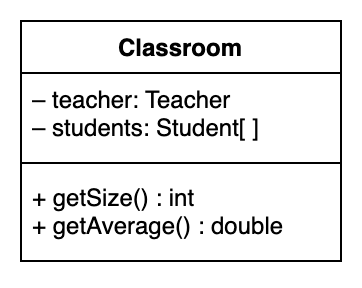

The diagram above was exported from draw.io. Its source (the exported page's mxGraphModel, read from the mxfile embedded in the PNG):
<mxGraphModel dx="377" dy="561" grid="1" gridSize="10" guides="1" tooltips="1" connect="1" arrows="1" fold="1" page="1" pageScale="1" pageWidth="827" pageHeight="1169" math="0" shadow="0">
  <root>
    <mxCell id="0" />
    <mxCell id="1" parent="0" />
    <mxCell id="Xbqg65YltIsundHKiRql-1" value="Classroom" style="swimlane;fontStyle=1;align=center;verticalAlign=top;childLayout=stackLayout;horizontal=1;startSize=26;horizontalStack=0;resizeParent=1;resizeParentMax=0;resizeLast=0;collapsible=1;marginBottom=0;whiteSpace=wrap;html=1;" vertex="1" parent="1">
      <mxGeometry x="80" y="370" width="160" height="120" as="geometry" />
    </mxCell>
    <mxCell id="Xbqg65YltIsundHKiRql-2" value="– teacher: Teacher&lt;div&gt;– students: Student[ ]&lt;/div&gt;" style="text;strokeColor=none;fillColor=none;align=left;verticalAlign=top;spacingLeft=4;spacingRight=4;overflow=hidden;rotatable=0;points=[[0,0.5],[1,0.5]];portConstraint=eastwest;whiteSpace=wrap;html=1;" vertex="1" parent="Xbqg65YltIsundHKiRql-1">
      <mxGeometry y="26" width="160" height="41" as="geometry" />
    </mxCell>
    <mxCell id="Xbqg65YltIsundHKiRql-3" value="" style="line;strokeWidth=1;fillColor=none;align=left;verticalAlign=middle;spacingTop=-1;spacingLeft=3;spacingRight=3;rotatable=0;labelPosition=right;points=[];portConstraint=eastwest;strokeColor=inherit;" vertex="1" parent="Xbqg65YltIsundHKiRql-1">
      <mxGeometry y="67" width="160" height="8" as="geometry" />
    </mxCell>
    <mxCell id="Xbqg65YltIsundHKiRql-4" value="+ getSize() : int&lt;div&gt;+ getAverage() : double&lt;/div&gt;" style="text;strokeColor=none;fillColor=none;align=left;verticalAlign=top;spacingLeft=4;spacingRight=4;overflow=hidden;rotatable=0;points=[[0,0.5],[1,0.5]];portConstraint=eastwest;whiteSpace=wrap;html=1;" vertex="1" parent="Xbqg65YltIsundHKiRql-1">
      <mxGeometry y="75" width="160" height="45" as="geometry" />
    </mxCell>
  </root>
</mxGraphModel>